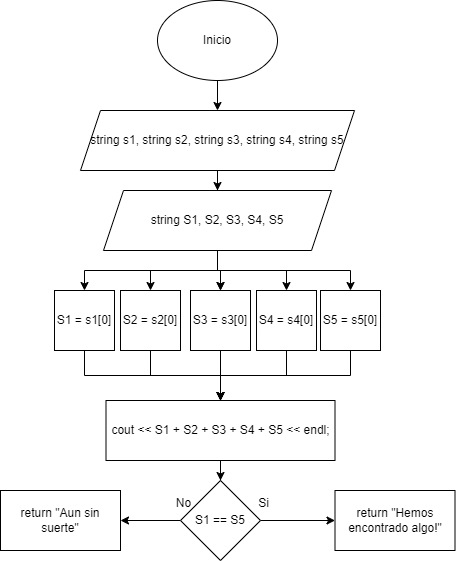

The diagram above was exported from draw.io. Its source (the exported page's mxGraphModel, read from the mxfile embedded in the PNG):
<mxGraphModel dx="693" dy="597" grid="1" gridSize="10" guides="1" tooltips="1" connect="1" arrows="1" fold="1" page="1" pageScale="1" pageWidth="827" pageHeight="1169" math="0" shadow="0">
  <root>
    <mxCell id="0" />
    <mxCell id="1" parent="0" />
    <mxCell id="73t6amCPzOeh0HLC77lx-5" value="" style="edgeStyle=orthogonalEdgeStyle;rounded=0;orthogonalLoop=1;jettySize=auto;html=1;" edge="1" parent="1" source="73t6amCPzOeh0HLC77lx-1" target="73t6amCPzOeh0HLC77lx-4">
      <mxGeometry relative="1" as="geometry" />
    </mxCell>
    <mxCell id="73t6amCPzOeh0HLC77lx-1" value="Inicio" style="ellipse;whiteSpace=wrap;html=1;" vertex="1" parent="1">
      <mxGeometry x="354" y="40" width="120" height="80" as="geometry" />
    </mxCell>
    <mxCell id="73t6amCPzOeh0HLC77lx-7" value="" style="edgeStyle=orthogonalEdgeStyle;rounded=0;orthogonalLoop=1;jettySize=auto;html=1;" edge="1" parent="1" source="73t6amCPzOeh0HLC77lx-4" target="73t6amCPzOeh0HLC77lx-6">
      <mxGeometry relative="1" as="geometry" />
    </mxCell>
    <mxCell id="73t6amCPzOeh0HLC77lx-4" value="string s1, string s2, string s3, string s4, string s5" style="shape=parallelogram;perimeter=parallelogramPerimeter;whiteSpace=wrap;html=1;fixedSize=1;" vertex="1" parent="1">
      <mxGeometry x="277" y="150" width="274" height="60" as="geometry" />
    </mxCell>
    <mxCell id="73t6amCPzOeh0HLC77lx-9" value="" style="edgeStyle=orthogonalEdgeStyle;rounded=0;orthogonalLoop=1;jettySize=auto;html=1;" edge="1" parent="1" source="73t6amCPzOeh0HLC77lx-6" target="73t6amCPzOeh0HLC77lx-8">
      <mxGeometry relative="1" as="geometry" />
    </mxCell>
    <mxCell id="73t6amCPzOeh0HLC77lx-11" value="" style="edgeStyle=orthogonalEdgeStyle;rounded=0;orthogonalLoop=1;jettySize=auto;html=1;" edge="1" parent="1" source="73t6amCPzOeh0HLC77lx-6" target="73t6amCPzOeh0HLC77lx-10">
      <mxGeometry relative="1" as="geometry" />
    </mxCell>
    <mxCell id="73t6amCPzOeh0HLC77lx-13" value="" style="edgeStyle=orthogonalEdgeStyle;rounded=0;orthogonalLoop=1;jettySize=auto;html=1;" edge="1" parent="1" source="73t6amCPzOeh0HLC77lx-6" target="73t6amCPzOeh0HLC77lx-12">
      <mxGeometry relative="1" as="geometry" />
    </mxCell>
    <mxCell id="73t6amCPzOeh0HLC77lx-14" value="" style="edgeStyle=orthogonalEdgeStyle;rounded=0;orthogonalLoop=1;jettySize=auto;html=1;" edge="1" parent="1" source="73t6amCPzOeh0HLC77lx-6" target="73t6amCPzOeh0HLC77lx-12">
      <mxGeometry relative="1" as="geometry" />
    </mxCell>
    <mxCell id="73t6amCPzOeh0HLC77lx-17" value="" style="edgeStyle=orthogonalEdgeStyle;rounded=0;orthogonalLoop=1;jettySize=auto;html=1;" edge="1" parent="1" source="73t6amCPzOeh0HLC77lx-6" target="73t6amCPzOeh0HLC77lx-16">
      <mxGeometry relative="1" as="geometry" />
    </mxCell>
    <mxCell id="73t6amCPzOeh0HLC77lx-19" value="" style="edgeStyle=orthogonalEdgeStyle;rounded=0;orthogonalLoop=1;jettySize=auto;html=1;" edge="1" parent="1" source="73t6amCPzOeh0HLC77lx-6" target="73t6amCPzOeh0HLC77lx-18">
      <mxGeometry relative="1" as="geometry" />
    </mxCell>
    <mxCell id="73t6amCPzOeh0HLC77lx-6" value="string S1, S2, S3, S4, S5" style="shape=parallelogram;perimeter=parallelogramPerimeter;whiteSpace=wrap;html=1;fixedSize=1;" vertex="1" parent="1">
      <mxGeometry x="300" y="230" width="228" height="60" as="geometry" />
    </mxCell>
    <mxCell id="73t6amCPzOeh0HLC77lx-21" value="" style="edgeStyle=orthogonalEdgeStyle;rounded=0;orthogonalLoop=1;jettySize=auto;html=1;" edge="1" parent="1" source="73t6amCPzOeh0HLC77lx-8" target="73t6amCPzOeh0HLC77lx-20">
      <mxGeometry relative="1" as="geometry" />
    </mxCell>
    <mxCell id="73t6amCPzOeh0HLC77lx-8" value="S1 = s1[0]" style="whiteSpace=wrap;html=1;" vertex="1" parent="1">
      <mxGeometry x="251" y="330" width="60" height="60" as="geometry" />
    </mxCell>
    <mxCell id="73t6amCPzOeh0HLC77lx-22" value="" style="edgeStyle=orthogonalEdgeStyle;rounded=0;orthogonalLoop=1;jettySize=auto;html=1;" edge="1" parent="1" source="73t6amCPzOeh0HLC77lx-10" target="73t6amCPzOeh0HLC77lx-20">
      <mxGeometry relative="1" as="geometry" />
    </mxCell>
    <mxCell id="73t6amCPzOeh0HLC77lx-10" value="S2 = s2[0]" style="whiteSpace=wrap;html=1;" vertex="1" parent="1">
      <mxGeometry x="317" y="330" width="60" height="60" as="geometry" />
    </mxCell>
    <mxCell id="73t6amCPzOeh0HLC77lx-23" value="" style="edgeStyle=orthogonalEdgeStyle;rounded=0;orthogonalLoop=1;jettySize=auto;html=1;" edge="1" parent="1" source="73t6amCPzOeh0HLC77lx-12" target="73t6amCPzOeh0HLC77lx-20">
      <mxGeometry relative="1" as="geometry" />
    </mxCell>
    <mxCell id="73t6amCPzOeh0HLC77lx-12" value="S3 = s3[0]" style="whiteSpace=wrap;html=1;" vertex="1" parent="1">
      <mxGeometry x="387" y="330" width="60" height="60" as="geometry" />
    </mxCell>
    <mxCell id="73t6amCPzOeh0HLC77lx-24" value="" style="edgeStyle=orthogonalEdgeStyle;rounded=0;orthogonalLoop=1;jettySize=auto;html=1;" edge="1" parent="1" source="73t6amCPzOeh0HLC77lx-16" target="73t6amCPzOeh0HLC77lx-20">
      <mxGeometry relative="1" as="geometry" />
    </mxCell>
    <mxCell id="73t6amCPzOeh0HLC77lx-16" value="S4 = s4[0]" style="whiteSpace=wrap;html=1;" vertex="1" parent="1">
      <mxGeometry x="453" y="330" width="60" height="60" as="geometry" />
    </mxCell>
    <mxCell id="73t6amCPzOeh0HLC77lx-25" value="" style="edgeStyle=orthogonalEdgeStyle;rounded=0;orthogonalLoop=1;jettySize=auto;html=1;" edge="1" parent="1" source="73t6amCPzOeh0HLC77lx-18" target="73t6amCPzOeh0HLC77lx-20">
      <mxGeometry relative="1" as="geometry" />
    </mxCell>
    <mxCell id="73t6amCPzOeh0HLC77lx-18" value="S5 = s5[0]" style="whiteSpace=wrap;html=1;" vertex="1" parent="1">
      <mxGeometry x="517" y="330" width="60" height="60" as="geometry" />
    </mxCell>
    <mxCell id="73t6amCPzOeh0HLC77lx-27" value="" style="edgeStyle=orthogonalEdgeStyle;rounded=0;orthogonalLoop=1;jettySize=auto;html=1;" edge="1" parent="1" source="73t6amCPzOeh0HLC77lx-20" target="73t6amCPzOeh0HLC77lx-26">
      <mxGeometry relative="1" as="geometry" />
    </mxCell>
    <mxCell id="73t6amCPzOeh0HLC77lx-20" value="cout &amp;lt;&amp;lt; S1 + S2 + S3 + S4 + S5 &amp;lt;&amp;lt; endl;" style="whiteSpace=wrap;html=1;" vertex="1" parent="1">
      <mxGeometry x="302.5" y="440" width="229" height="60" as="geometry" />
    </mxCell>
    <mxCell id="73t6amCPzOeh0HLC77lx-31" value="" style="edgeStyle=orthogonalEdgeStyle;rounded=0;orthogonalLoop=1;jettySize=auto;html=1;" edge="1" parent="1" source="73t6amCPzOeh0HLC77lx-26" target="73t6amCPzOeh0HLC77lx-30">
      <mxGeometry relative="1" as="geometry" />
    </mxCell>
    <mxCell id="73t6amCPzOeh0HLC77lx-33" value="" style="edgeStyle=orthogonalEdgeStyle;rounded=0;orthogonalLoop=1;jettySize=auto;html=1;" edge="1" parent="1" source="73t6amCPzOeh0HLC77lx-26" target="73t6amCPzOeh0HLC77lx-32">
      <mxGeometry relative="1" as="geometry" />
    </mxCell>
    <mxCell id="73t6amCPzOeh0HLC77lx-26" value="S1 == S5" style="rhombus;whiteSpace=wrap;html=1;" vertex="1" parent="1">
      <mxGeometry x="377" y="520" width="80" height="80" as="geometry" />
    </mxCell>
    <mxCell id="73t6amCPzOeh0HLC77lx-28" value="Si" style="text;html=1;align=center;verticalAlign=middle;resizable=0;points=[];autosize=1;strokeColor=none;fillColor=none;" vertex="1" parent="1">
      <mxGeometry x="445" y="528" width="30" height="30" as="geometry" />
    </mxCell>
    <mxCell id="73t6amCPzOeh0HLC77lx-29" value="No" style="text;html=1;align=center;verticalAlign=middle;resizable=0;points=[];autosize=1;strokeColor=none;fillColor=none;" vertex="1" parent="1">
      <mxGeometry x="360" y="528" width="40" height="30" as="geometry" />
    </mxCell>
    <mxCell id="73t6amCPzOeh0HLC77lx-30" value="return &quot;Hemos encontrado algo!&quot;" style="whiteSpace=wrap;html=1;" vertex="1" parent="1">
      <mxGeometry x="531.5" y="530" width="120" height="60" as="geometry" />
    </mxCell>
    <mxCell id="73t6amCPzOeh0HLC77lx-32" value="return &quot;Aun sin suerte&quot;" style="whiteSpace=wrap;html=1;" vertex="1" parent="1">
      <mxGeometry x="197" y="530" width="120" height="60" as="geometry" />
    </mxCell>
  </root>
</mxGraphModel>